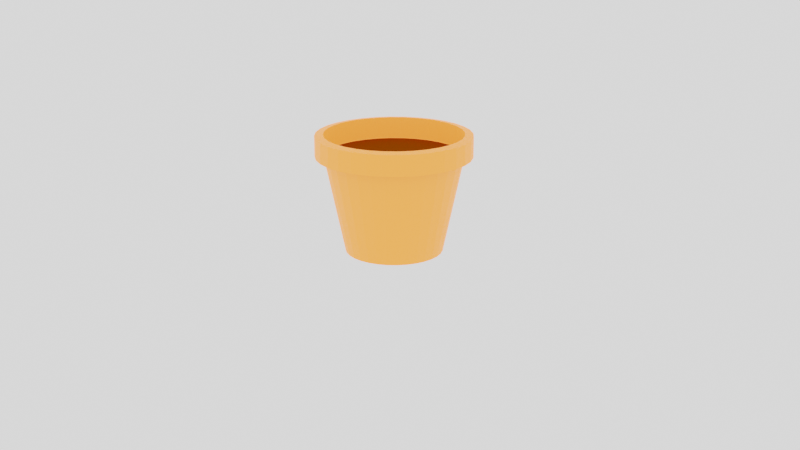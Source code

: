 # Source: pot.blend  (saved by Blender 3.0.42; exported with 4.5.12 LTS)
import bpy
from mathutils import Matrix  # noqa: F401  (used for matrix-valued properties, if any)

bpy.ops.wm.read_factory_settings(use_empty=True)
scene = bpy.context.scene
scene.name = 'Scene'

# ---- collections
col_collection = bpy.data.collections.new('Collection'); scene.collection.children.link(col_collection)

# ---- materials (node trees are filled in below, after node groups)
mat_pot = bpy.data.materials.new('Pot')
mat_pot.use_transparent_shadow = False
mat_mud = bpy.data.materials.new('Mud')
mat_mud.use_transparent_shadow = False

# ---- material node trees
mat_pot.use_nodes = True; mat_pot.node_tree.nodes.clear()
_N = mat_pot.node_tree.nodes; _L = mat_pot.node_tree.links
n0 = _N.new('ShaderNodeBsdfPrincipled'); n0.name = 'Principled BSDF'; n0.location = (10, 300)
n0.distribution = 'GGX'
n0.subsurface_method = 'RANDOM_WALK_SKIN'
n0.inputs[0].default_value = (1.0, 0.2008, 0.02032, 1.0)
n0.inputs[3].default_value = 1.45
n0.inputs[27].default_value = (0.9758, 0.2394, 0.03953, 1.0)
n0.inputs[28].default_value = 1.0
n1 = _N.new('ShaderNodeOutputMaterial'); n1.name = 'Material Output'; n1.location = (300, 300)
_L.new(n0.outputs[0], n1.inputs[0])
n1.is_active_output = True
mat_mud.use_nodes = True; mat_mud.node_tree.nodes.clear()
_N = mat_mud.node_tree.nodes; _L = mat_mud.node_tree.links
n0 = _N.new('ShaderNodeBsdfPrincipled'); n0.name = 'Principled BSDF'; n0.location = (10, 300)
n0.distribution = 'GGX'
n0.subsurface_method = 'RANDOM_WALK_SKIN'
n0.inputs[0].default_value = (0.17, 0.03604, 0.0, 1.0)
n0.inputs[2].default_value = 1.0
n0.inputs[3].default_value = 1.45
n0.inputs[11].default_value = 1.01
n0.inputs[13].default_value = 0.0
n0.inputs[27].default_value = (0.0, 0.0, 0.0, 1.0)
n0.inputs[28].default_value = 1.0
n1 = _N.new('ShaderNodeOutputMaterial'); n1.name = 'Material Output'; n1.location = (300, 300)
_L.new(n0.outputs[0], n1.inputs[0])
n1.is_active_output = True

# ---- world
world_world = bpy.data.worlds.new('World'); scene.world = world_world
world_world.use_nodes = True; world_world.node_tree.nodes.clear()
_N = world_world.node_tree.nodes; _L = world_world.node_tree.links
n0 = _N.new('ShaderNodeOutputWorld'); n0.name = 'World Output'; n0.location = (300, 300)
n1 = _N.new('ShaderNodeBackground'); n1.name = 'Background'; n1.location = (10, 300)
n1.inputs[0].default_value = (0.4412, 0.4412, 0.4412, 1.0)
n1.inputs[1].default_value = 3.0
_L.new(n1.outputs[0], n0.inputs[0])
n0.is_active_output = True
world_world.color = (0.05088, 0.05088, 0.05088)
world_world.use_sun_shadow = False
world_world.sun_shadow_jitter_overblur = 0.0

# ---- cameras
cam_camera = bpy.data.cameras.new('Camera')

# ---- meshes
me_circle = bpy.data.meshes.new('Circle')
me_circle.from_pydata([(0.0, 1.0, 0.0), (-0.1951, 0.9808, 0.0), (-0.3827, 0.9239, 0.0), (-0.5556, 0.8315, 0.0), (-0.7071, 0.7071, 0.0), (-0.8315, 0.5556, 0.0), (-0.9239, 0.3827, 0.0), (-0.9808, 0.1951, 0.0), (-1.0, -4.371e-08, 0.0), (-0.9808, -0.1951, 0.0), (-0.9239, -0.3827, 0.0), (-0.8315, -0.5556, 0.0), (-0.7071, -0.7071, 0.0), (-0.5556, -0.8315, 0.0), (-0.3827, -0.9239, 0.0), (-0.1951, -0.9808, 0.0), (8.742e-08, -1.0, 0.0), (0.1951, -0.9808, 0.0), (0.3827, -0.9239, 0.0), (0.5556, -0.8315, 0.0), (0.7071, -0.7071, 0.0), (0.8315, -0.5556, 0.0), (0.9239, -0.3827, 0.0), (0.9808, -0.1951, 0.0), (1.0, 1.192e-08, 0.0), (0.9808, 0.1951, 0.0), (0.9239, 0.3827, 0.0), (0.8315, 0.5556, 0.0), (0.7071, 0.7071, 0.0), (0.5556, 0.8315, 0.0), (0.3827, 0.9239, 0.0), (0.1951, 0.9808, 0.0), (-0.2762, 1.388, 2.001), (5.805e-09, 1.416, 2.001), (-0.5417, 1.308, 2.001), (-0.7864, 1.177, 2.001), (-1.001, 1.001, 2.001), (-1.177, 0.7864, 2.001), (-1.308, 0.5417, 2.001), (-1.388, 0.2762, 2.001), (-1.416, -5.414e-08, 2.001), (-1.388, -0.2762, 2.001), (-1.308, -0.5417, 2.001), (-1.177, -0.7864, 2.001), (-1.001, -1.001, 2.001), (-0.7864, -1.177, 2.001), (-0.5417, -1.308, 2.001), (-0.2762, -1.388, 2.001), (1.296e-07, -1.416, 2.001), (0.2762, -1.388, 2.001), (0.5417, -1.308, 2.001), (0.7864, -1.177, 2.001), (1.001, -1.001, 2.001), (1.177, -0.7864, 2.001), (1.308, -0.5417, 2.001), (1.388, -0.2762, 2.001), (1.416, 2.462e-08, 2.001), (1.388, 0.2762, 2.001), (1.308, 0.5417, 2.001), (1.177, 0.7864, 2.001), (1.001, 1.001, 2.001), (0.7864, 1.177, 2.001), (0.5417, 1.308, 2.001), (0.2762, 1.388, 2.001), (-0.31, 1.558, 1.977), (7.658e-09, 1.589, 1.977), (-0.6081, 1.468, 1.977), (-0.8828, 1.321, 1.977), (-1.124, 1.124, 1.977), (-1.321, 0.8828, 1.977), (-1.468, 0.6081, 1.977), (-1.558, 0.31, 1.977), (-1.589, -6.1e-08, 1.977), (-1.558, -0.31, 1.977), (-1.468, -0.6081, 1.977), (-1.321, -0.8828, 1.977), (-1.124, -1.124, 1.977), (-0.8828, -1.321, 1.977), (-0.6081, -1.468, 1.977), (-0.31, -1.558, 1.977), (1.466e-07, -1.589, 1.977), (0.31, -1.558, 1.977), (0.6081, -1.468, 1.977), (0.8828, -1.321, 1.977), (1.124, -1.124, 1.977), (1.321, -0.8828, 1.977), (1.468, -0.6081, 1.977), (1.558, -0.31, 1.977), (1.589, 2.741e-08, 1.977), (1.558, 0.31, 1.977), (1.468, 0.6081, 1.977), (1.321, 0.8828, 1.977), (1.124, 1.124, 1.977), (0.8828, 1.321, 1.977), (0.6081, 1.468, 1.977), (0.31, 1.558, 1.977), (0.2762, 1.388, 2.426), (0.5417, 1.308, 2.426), (0.7864, 1.177, 2.426), (1.001, 1.001, 2.426), (1.177, 0.7864, 2.426), (1.308, 0.5417, 2.426), (1.388, 0.2762, 2.426), (1.416, 2.492e-08, 2.426), (1.388, -0.2762, 2.426), (1.308, -0.5417, 2.426), (1.177, -0.7864, 2.426), (1.001, -1.001, 2.426), (0.7864, -1.177, 2.426), (0.5417, -1.308, 2.426), (0.2762, -1.388, 2.426), (1.3e-07, -1.416, 2.426), (-0.2762, -1.388, 2.426), (-0.5417, -1.308, 2.426), (-0.7864, -1.177, 2.426), (-1.001, -1.001, 2.426), (-1.177, -0.7864, 2.426), (-1.308, -0.5417, 2.426), (-1.388, -0.2762, 2.426), (-1.416, -5.384e-08, 2.426), (-1.388, 0.2762, 2.426), (-1.308, 0.5417, 2.426), (-1.177, 0.7864, 2.426), (-1.001, 1.001, 2.426), (-0.7864, 1.177, 2.426), (-0.5417, 1.308, 2.426), (6.205e-09, 1.416, 2.426), (-0.2762, 1.388, 2.426), (-1.321, 0.8828, 2.402), (0.6081, -1.468, 2.402), (0.31, 1.558, 2.402), (-1.124, 1.124, 2.402), (0.31, -1.558, 2.402), (0.6081, 1.468, 2.402), (-0.8828, 1.321, 2.402), (1.47e-07, -1.589, 2.402), (0.8828, 1.321, 2.402), (-0.6081, 1.468, 2.402), (-0.31, -1.558, 2.402), (1.124, 1.124, 2.402), (8.058e-09, 1.589, 2.402), (-0.31, 1.558, 2.402), (-0.6081, -1.468, 2.402), (1.321, 0.8828, 2.402), (-0.8828, -1.321, 2.402), (1.468, 0.6081, 2.402), (-1.124, -1.124, 2.402), (1.558, 0.31, 2.402), (-1.321, -0.8828, 2.402), (1.589, 2.771e-08, 2.402), (-1.468, -0.6081, 2.402), (1.558, -0.31, 2.402), (-1.558, -0.31, 2.402), (1.468, -0.6081, 2.402), (-1.589, -6.07e-08, 2.402), (1.321, -0.8828, 2.402), (-1.468, 0.6081, 2.402), (-1.558, 0.31, 2.402), (0.8828, -1.321, 2.402), (1.124, -1.124, 2.402)], [], [(1, 0, 31, 30, 29, 28, 27, 26, 25, 24, 23, 22, 21, 20, 19, 18, 17, 16, 15, 14, 13, 12, 11, 10, 9, 8, 7, 6, 5, 4, 3, 2), (11, 12, 44, 43), (25, 26, 58, 57), (12, 13, 45, 44), (26, 27, 59, 58), (13, 14, 46, 45), (0, 1, 32, 33), (27, 28, 60, 59), (14, 15, 47, 46), (1, 2, 34, 32), (28, 29, 61, 60), (15, 16, 48, 47), (2, 3, 35, 34), (29, 30, 62, 61), (16, 17, 49, 48), (3, 4, 36, 35), (30, 31, 63, 62), (17, 18, 50, 49), (4, 5, 37, 36), (31, 0, 33, 63), (18, 19, 51, 50), (5, 6, 38, 37), (19, 20, 52, 51), (6, 7, 39, 38), (20, 21, 53, 52), (7, 8, 40, 39), (21, 22, 54, 53), (8, 9, 41, 40), (22, 23, 55, 54), (9, 10, 42, 41), (23, 24, 56, 55), (10, 11, 43, 42), (24, 25, 57, 56), (68, 67, 134, 131), (94, 93, 136, 133), (52, 53, 106, 107), (67, 66, 137, 134), (93, 92, 139, 136), (51, 52, 107, 108), (66, 64, 141, 137), (92, 91, 143, 139), (50, 51, 108, 109), (64, 65, 140, 141), (91, 90, 145, 143), (49, 50, 109, 110), (90, 89, 147, 145), (48, 49, 110, 111), (89, 88, 149, 147), (47, 48, 111, 112), (88, 87, 151, 149), (46, 47, 112, 113), (87, 86, 153, 151), (45, 46, 113, 114), (86, 85, 155, 153), (44, 45, 114, 115), (85, 84, 159, 155), (43, 44, 115, 116), (84, 83, 158, 159), (42, 43, 116, 117), (83, 82, 129, 158), (41, 42, 117, 118), (82, 81, 132, 129), (40, 41, 118, 119), (81, 80, 135, 132), (39, 40, 119, 120), (99, 98, 136, 139), (108, 107, 159, 158), (118, 117, 150, 152), (112, 111, 135, 138), (104, 103, 149, 151), (125, 124, 134, 137), (117, 116, 148, 150), (98, 97, 133, 136), (103, 102, 147, 149), (111, 110, 132, 135), (116, 115, 146, 148), (124, 123, 131, 134), (102, 101, 145, 147), (97, 96, 130, 133), (115, 114, 144, 146), (110, 109, 129, 132), (101, 100, 143, 145), (53, 54, 105, 106), (123, 122, 128, 131), (114, 113, 142, 144), (121, 120, 157, 156), (96, 126, 140, 130), (126, 127, 141, 140), (120, 119, 154, 157), (109, 108, 158, 129), (100, 99, 139, 143), (106, 105, 153, 155), (122, 121, 156, 128), (113, 112, 138, 142), (119, 118, 152, 154), (107, 106, 155, 159), (127, 125, 137, 141), (105, 104, 151, 153), (95, 94, 133, 130), (69, 68, 131, 128), (54, 55, 104, 105), (65, 95, 130, 140), (70, 69, 128, 156), (55, 56, 103, 104), (71, 70, 156, 157), (56, 57, 102, 103), (72, 71, 157, 154), (57, 58, 101, 102), (73, 72, 154, 152), (58, 59, 100, 101), (33, 32, 127, 126), (74, 73, 152, 150), (59, 60, 99, 100), (32, 34, 125, 127), (75, 74, 150, 148), (60, 61, 98, 99), (34, 35, 124, 125), (76, 75, 148, 146), (61, 62, 97, 98), (35, 36, 123, 124), (77, 76, 146, 144), (62, 63, 96, 97), (36, 37, 122, 123), (78, 77, 144, 142), (63, 33, 126, 96), (37, 38, 121, 122), (79, 78, 142, 138), (38, 39, 120, 121), (80, 79, 138, 135), (64, 66, 67, 68, 69, 70, 71, 72, 73, 74, 75, 76, 77, 78, 79, 80, 81, 82, 83, 84, 85, 86, 87, 88, 89, 90, 91, 92, 93, 94, 95, 65)])
me_circle.polygons.foreach_set('material_index', [0, 0, 0, 0, 0, 0, 0, 0, 0, 0, 0, 0, 0, 0, 0, 0, 0, 0, 0, 0, 0, 0, 0, 0, 0, 0, 0, 0, 0, 0, 0, 0, 0, 0, 0, 0, 0, 0, 0, 0, 0, 0, 0, 0, 0, 0, 0, 0, 0, 0, 0, 0, 0, 0, 0, 0, 0, 0, 0, 0, 0, 0, 0, 0, 0, 0, 0, 0, 0, 0, 0, 0, 0, 0, 0, 0, 0, 0, 0, 0, 0, 0, 0, 0, 0, 0, 0, 0, 0, 0, 0, 0, 0, 0, 0, 0, 0, 0, 0, 0, 0, 0, 0, 0, 0, 0, 0, 0, 0, 0, 0, 0, 0, 0, 0, 0, 0, 0, 0, 0, 0, 0, 0, 0, 0, 0, 0, 0, 0, 1])
_uv = me_circle.uv_layers.new(name='UVMap')
_uv.uv.foreach_set('vector', [0.0, 0.0, 0.0, 0.0, 0.0, 0.0, 0.0, 0.0, 0.0, 0.0, 0.0, 0.0, 0.0, 0.0, 0.0, 0.0, 0.0, 0.0, 0.0, 0.0, 0.0, 0.0, 0.0, 0.0, 0.0, 0.0, 0.0, 0.0, 0.0, 0.0, 0.0, 0.0, 0.0, 0.0, 0.0, 0.0, 0.0, 0.0, 0.0, 0.0, 0.0, 0.0, 0.0, 0.0, 0.0, 0.0, 0.0, 0.0, 0.0, 0.0, 0.0, 0.0, 0.0, 0.0, 0.0, 0.0, 0.0, 0.0, 0.0, 0.0, 0.0, 0.0, 0.0, 0.0, 0.0, 0.0, 0.0, 0.0, 0.0, 0.0, 0.0, 0.0, 0.0, 0.0, 0.0, 0.0, 0.0, 0.0, 0.0, 0.0, 0.0, 0.0, 0.0, 0.0, 0.0, 0.0, 0.0, 0.0, 0.0, 0.0, 0.0, 0.0, 0.0, 0.0, 0.0, 0.0, 0.0, 0.0, 0.0, 0.0, 0.0, 0.0, 0.0, 0.0, 0.0, 0.0, 0.0, 0.0, 0.0, 0.0, 0.0, 0.0, 0.0, 0.0, 0.0, 0.0, 0.0, 0.0, 0.0, 0.0, 0.0, 0.0, 0.0, 0.0, 0.0, 0.0, 0.0, 0.0, 0.0, 0.0, 0.0, 0.0, 0.0, 0.0, 0.0, 0.0, 0.0, 0.0, 0.0, 0.0, 0.0, 0.0, 0.0, 0.0, 0.0, 0.0, 0.0, 0.0, 0.0, 0.0, 0.0, 0.0, 0.0, 0.0, 0.0, 0.0, 0.0, 0.0, 0.0, 0.0, 0.0, 0.0, 0.0, 0.0, 0.0, 0.0, 0.0, 0.0, 0.0, 0.0, 0.0, 0.0, 0.0, 0.0, 0.0, 0.0, 0.0, 0.0, 0.0, 0.0, 0.0, 0.0, 0.0, 0.0, 0.0, 0.0, 0.0, 0.0, 0.0, 0.0, 0.0, 0.0, 0.0, 0.0, 0.0, 0.0, 0.0, 0.0, 0.0, 0.0, 0.0, 0.0, 0.0, 0.0, 0.0, 0.0, 0.0, 0.0, 0.0, 0.0, 0.0, 0.0, 0.0, 0.0, 0.0, 0.0, 0.0, 0.0, 0.0, 0.0, 0.0, 0.0, 0.0, 0.0, 0.0, 0.0, 0.0, 0.0, 0.0, 0.0, 0.0, 0.0, 0.0, 0.0, 0.0, 0.0, 0.0, 0.0, 0.0, 0.0, 0.0, 0.0, 0.0, 0.0, 0.0, 0.0, 0.0, 0.0, 0.0, 0.0, 0.0, 0.0, 0.0, 0.0, 0.0, 0.0, 0.0, 0.0, 0.0, 0.0, 0.0, 0.0, 0.0, 0.0, 0.0, 0.0, 0.0, 0.0, 0.0, 0.0, 0.0, 0.0, 0.0, 0.0, 0.0, 0.0, 0.0, 0.0, 0.0, 0.0, 0.0, 0.0, 0.0, 0.0, 0.0, 0.0, 0.0, 0.0, 0.0, 0.0, 0.0, 0.0, 0.0, 0.0, 0.0, 0.0, 0.0, 0.0, 0.0, 0.0, 0.0, 0.0, 0.0, 0.0, 0.0, 0.0, 0.0, 0.0, 0.0, 0.0, 0.0, 0.0, 0.0, 0.0, 0.0, 0.0, 0.0, 0.0, 0.0, 0.0, 0.0, 0.0, 0.0, 0.0, 0.0, 0.0, 0.0, 0.0, 0.0, 0.0, 0.0, 0.0, 0.0, 0.0, 0.0, 0.0, 0.0, 0.0, 0.0, 0.0, 0.0, 0.0, 0.0, 0.0, 0.0, 0.0, 0.0, 0.0, 0.0, 0.0, 0.0, 0.0, 0.0, 0.0, 0.0, 0.0, 0.0, 0.0, 0.0, 0.0, 0.0, 0.0, 0.0, 0.0, 0.0, 0.0, 0.0, 0.0, 0.0, 0.0, 0.0, 0.0, 0.0, 0.0, 0.0, 0.0, 0.0, 0.0, 0.0, 0.0, 0.0, 0.0, 0.0, 0.0, 0.0, 0.0, 0.0, 0.0, 0.0, 0.0, 0.0, 0.0, 0.0, 0.0, 0.0, 0.0, 0.0, 0.0, 0.0, 0.0, 0.0, 0.0, 0.0, 0.0, 0.0, 0.0, 0.0, 0.0, 0.0, 0.0, 0.0, 0.0, 0.0, 0.0, 0.0, 0.0, 0.0, 0.0, 0.0, 0.0, 0.0, 0.0, 0.0, 0.0, 0.0, 0.0, 0.0, 0.0, 0.0, 0.0, 0.0, 0.0, 0.0, 0.0, 0.0, 0.0, 0.0, 0.0, 0.0, 0.0, 0.0, 0.0, 0.0, 0.0, 0.0, 0.0, 0.0, 0.0, 0.0, 0.0, 0.0, 0.0, 0.0, 0.0, 0.0, 0.0, 0.0, 0.0, 0.0, 0.0, 0.0, 0.0, 0.0, 0.0, 0.0, 0.0, 0.0, 0.0, 0.0, 0.0, 0.0, 0.0, 0.0, 0.0, 0.0, 0.0, 0.0, 0.0, 0.0, 0.0, 0.0, 0.0, 0.0, 0.0, 0.0, 0.0, 0.0, 0.0, 0.0, 0.0, 0.0, 0.0, 0.0, 0.0, 0.0, 0.0, 0.0, 0.0, 0.0, 0.0, 0.0, 0.0, 0.0, 0.0, 0.0, 0.0, 0.0, 0.0, 0.0, 0.0, 0.0, 0.0, 0.0, 0.0, 0.0, 0.0, 0.0, 0.0, 0.0, 0.0, 0.0, 0.0, 0.0, 0.0, 0.0, 0.0, 0.0, 0.0, 0.0, 0.0, 0.0, 0.0, 0.0, 0.0, 0.0, 0.0, 0.0, 0.0, 0.0, 0.0, 0.0, 0.0, 0.0, 0.0, 0.0, 0.0, 0.0, 0.0, 0.0, 0.0, 0.0, 0.0, 0.0, 0.0, 0.0, 0.0, 0.0, 0.0, 0.0, 0.0, 0.0, 0.0, 0.0, 0.0, 0.0, 0.0, 0.0, 0.0, 0.0, 0.0, 0.0, 0.0, 0.0, 0.0, 0.0, 0.0, 0.0, 0.0, 0.0, 0.0, 0.0, 0.0, 0.0, 0.0, 0.0, 0.0, 0.0, 0.0, 0.0, 0.0, 0.0, 0.0, 0.0, 0.0, 0.0, 0.0, 0.0, 0.0, 0.0, 0.0, 0.0, 0.0, 0.0, 0.0, 0.0, 0.0, 0.0, 0.0, 0.0, 0.0, 0.0, 0.0, 0.0, 0.0, 0.0, 0.0, 0.0, 0.0, 0.0, 0.0, 0.0, 0.0, 0.0, 0.0, 0.0, 0.0, 0.0, 0.0, 0.0, 0.0, 0.0, 0.0, 0.0, 0.0, 0.0, 0.0, 0.0, 0.0, 0.0, 0.0, 0.0, 0.0, 0.0, 0.0, 0.0, 0.0, 0.0, 0.0, 0.0, 0.0, 0.0, 0.0, 0.0, 0.0, 0.0, 0.0, 0.0, 0.0, 0.0, 0.0, 0.0, 0.0, 0.0, 0.0, 0.0, 0.0, 0.0, 0.0, 0.0, 0.0, 0.0, 0.0, 0.0, 0.0, 0.0, 0.0, 0.0, 0.0, 0.0, 0.0, 0.0, 0.0, 0.0, 0.0, 0.0, 0.0, 0.0, 0.0, 0.0, 0.0, 0.0, 0.0, 0.0, 0.0, 0.0, 0.0, 0.0, 0.0, 0.0, 0.0, 0.0, 0.0, 0.0, 0.0, 0.0, 0.0, 0.0, 0.0, 0.0, 0.0, 0.0, 0.0, 0.0, 0.0, 0.0, 0.0, 0.0, 0.0, 0.0, 0.0, 0.0, 0.0, 0.0, 0.0, 0.0, 0.0, 0.0, 0.0, 0.0, 0.0, 0.0, 0.0, 0.0, 0.0, 0.0, 0.0, 0.0, 0.0, 0.0, 0.0, 0.0, 0.0, 0.0, 0.0, 0.0, 0.0, 0.0, 0.0, 0.0, 0.0, 0.0, 0.0, 0.0, 0.0, 0.0, 0.0, 0.0, 0.0, 0.0, 0.0, 0.0, 0.0, 0.0, 0.0, 0.0, 0.0, 0.0, 0.0, 0.0, 0.0, 0.0, 0.0, 0.0, 0.0, 0.0, 0.0, 0.0, 0.0, 0.0, 0.0, 0.0, 0.0, 0.0, 0.0, 0.0, 0.0, 0.0, 0.0, 0.0, 0.0, 0.0, 0.0, 0.0, 0.0, 0.0, 0.0, 0.0, 0.0, 0.0, 0.0, 0.0, 0.0, 0.0, 0.0, 0.0, 0.0, 0.0, 0.0, 0.0, 0.0, 0.0, 0.0, 0.0, 0.0, 0.0, 0.0, 0.0, 0.0, 0.0, 0.0, 0.0, 0.0, 0.0, 0.0, 0.0, 0.0, 0.0, 0.0, 0.0, 0.0, 0.0, 0.0, 0.0, 0.0, 0.0, 0.0, 0.0, 0.0, 0.0, 0.0, 0.0, 0.0, 0.0, 0.0, 0.0, 0.0, 0.0, 0.0, 0.0, 0.0, 0.0, 0.0, 0.0, 0.0, 0.0, 0.0, 0.0, 0.0, 0.0, 0.0, 0.0, 0.0, 0.0, 0.0, 0.0, 0.0, 0.0, 0.0, 0.0, 0.0, 0.0, 0.0, 0.0, 0.0, 0.0, 0.0, 0.0, 0.0, 0.0, 0.0, 0.0, 0.0, 0.0, 0.0, 0.0, 0.0, 0.0, 0.0, 0.0, 0.0, 0.0, 0.0, 0.0, 0.0, 0.0, 0.0, 0.0, 0.0, 0.0, 0.0, 0.0, 0.0, 0.0, 0.0, 0.0, 0.0, 0.0, 0.0, 0.0, 0.0, 0.0, 0.0, 0.0, 0.0, 0.0, 0.0, 0.0, 0.0, 0.0, 0.0, 0.0, 0.0, 0.0, 0.0, 0.0, 0.0, 0.0, 0.0, 0.0, 0.0, 0.0, 0.0, 0.0, 0.0, 0.0, 0.0, 0.0, 0.0, 0.0, 0.0, 0.0, 0.0, 0.0, 0.0, 0.0, 0.0, 0.0, 0.0, 0.0, 0.0, 0.0, 0.0, 0.0, 0.0, 0.0, 0.0, 0.0, 0.0, 0.0, 0.0, 0.0, 0.0, 0.0, 0.0, 0.0, 0.0, 0.0, 0.0, 0.0, 0.0, 0.0, 0.0, 0.0, 0.0, 0.0, 0.0, 0.0, 0.0, 0.0, 0.0, 0.0, 0.0, 0.0, 0.0, 0.0, 0.0, 0.0, 0.0, 0.0, 0.0, 0.0, 0.0, 0.0, 0.0, 0.0, 0.0, 0.0, 0.0, 0.0, 0.0, 0.0, 0.0, 0.0, 0.0, 0.0, 0.0, 0.0, 0.0, 0.0, 0.0, 0.0, 0.0, 0.0, 0.0, 0.0, 0.0, 0.0, 0.0, 0.0, 0.0, 0.0, 0.0, 0.0, 0.0, 0.0, 0.0, 0.0, 0.0, 0.0, 0.0, 0.0, 0.0, 0.0, 0.0, 0.0, 0.0, 0.0, 0.0, 0.0, 0.0, 0.0, 0.0, 0.0, 0.0, 0.0, 0.0, 0.0, 0.0, 0.0, 0.0, 0.0, 0.0, 0.0, 0.0, 0.0, 0.0, 0.0, 0.0, 0.0, 0.0, 0.0, 0.0, 0.0, 0.0, 0.0, 0.0, 0.0, 0.0, 0.0, 0.0, 0.0, 0.0, 0.0, 0.0, 0.0, 0.0, 0.0, 0.0, 0.0, 0.0, 0.0, 0.0, 0.0, 0.0, 0.0, 0.0, 0.0, 0.0, 0.0, 0.0, 0.0, 0.0, 0.0, 0.0, 0.0, 0.0, 0.0, 0.0, 0.0, 0.0, 0.0, 0.0, 0.0, 0.0, 0.0, 0.0, 0.0, 0.0, 0.0, 0.0, 0.0, 0.0, 0.0, 0.0, 0.0, 0.0, 0.0, 0.0, 0.0, 0.0, 0.0, 0.0, 0.0, 0.0, 0.0, 0.0, 0.0, 0.0, 0.0, 0.0, 0.0, 0.0, 0.0, 0.0, 0.0, 0.0, 0.0, 0.0, 0.0, 0.0, 0.0, 0.0, 0.0, 0.0, 0.0, 0.0, 0.0, 0.0, 0.0, 0.0, 0.0, 0.0])
me_circle.materials.append(mat_pot)
me_circle.materials.append(mat_mud)
me_circle.use_remesh_fix_poles = True
me_circle.use_remesh_preserve_attributes = False
me_circle.update()

# ---- objects
ob_circle = bpy.data.objects.new('Circle', me_circle)
ob_camera = bpy.data.objects.new('Camera', cam_camera)

# ---- transforms, parenting, visibility, modifiers, constraints
ob_circle.location = (0.0, 0.0, 0.0)
ob_camera.location = (21.31, 3.018, 7.727)
ob_camera.rotation_euler = (1.247, 4.317e-07, 1.706)

# ---- collection membership
col_collection.objects.link(ob_circle)
col_collection.objects.link(ob_camera)

# ---- scene / render settings (as saved in the file)
scene.camera = ob_camera
scene.frame_start = 1; scene.frame_end = 250; scene.frame_set(1)
scene.render.engine = 'BLENDER_EEVEE_NEXT'
scene.cycles.sampling_pattern = 'TABULATED_SOBOL'
scene.cycles.use_light_tree = False
scene.view_settings.view_transform = 'Filmic'
bpy.context.view_layer.update()
